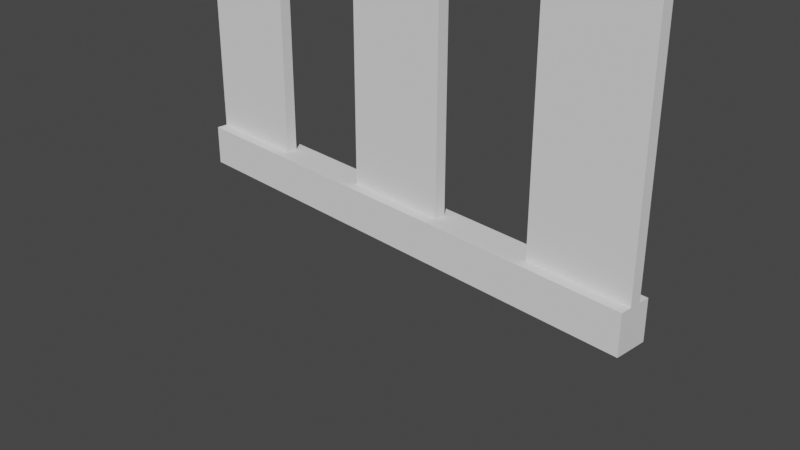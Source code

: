 # Source: kazda--test.blend  (saved by Blender 3.3.6; exported with 4.5.12 LTS)
import bpy
from mathutils import Matrix  # noqa: F401  (used for matrix-valued properties, if any)

bpy.ops.wm.read_factory_settings(use_empty=True)
scene = bpy.context.scene
scene.name = 'Scene'

# ---- collections
col_collection = bpy.data.collections.new('Collection'); scene.collection.children.link(col_collection)

# ---- world
world_world = bpy.data.worlds.new('World'); scene.world = world_world
world_world.use_nodes = True; world_world.node_tree.nodes.clear()
_N = world_world.node_tree.nodes; _L = world_world.node_tree.links
n0 = _N.new('ShaderNodeOutputWorld'); n0.name = 'World Output'; n0.location = (300, 300)
n1 = _N.new('ShaderNodeBackground'); n1.name = 'Background'; n1.location = (10, 300)
n1.inputs[0].default_value = (0.05088, 0.05088, 0.05088, 1.0)
_L.new(n1.outputs[0], n0.inputs[0])
n0.is_active_output = True
world_world.color = (0.05088, 0.05088, 0.05088)
world_world.use_sun_shadow = False
world_world.sun_shadow_jitter_overblur = 0.0

# ---- cameras
cam_camera = bpy.data.cameras.new('Camera')
cam_camera.clip_end = 100.0
cam_camera.ortho_scale = 7.314

# ---- meshes
me_cube = bpy.data.meshes.new('Cube')
me_cube.from_pydata([(-2.878, -0.1841, -1.89), (-2.878, -0.1841, -2.327), (-2.878, 0.1841, -1.89), (-2.878, 0.1841, -2.327), (2.878, -0.1841, -1.89), (2.878, -0.1841, -2.327), (2.878, 0.1841, -1.89), (2.878, 0.1841, -2.327), (1.727, 0.1841, -1.89), (0.5755, 0.1841, -1.89), (-0.5755, 0.1841, -1.89), (-1.727, 0.1841, -1.89), (-1.727, 0.1841, -2.327), (-0.5755, 0.1841, -2.327), (0.5755, 0.1841, -2.327), (1.727, 0.1841, -2.327), (-1.727, -0.1841, -1.89), (-0.5755, -0.1841, -1.89), (0.5755, -0.1841, -1.89), (1.727, -0.1841, -1.89), (1.727, -0.1841, -2.327), (0.5755, -0.1841, -2.327), (-0.5755, -0.1841, -2.327), (-1.727, -0.1841, -2.327), (-2.878, 0.06135, -1.89), (-2.878, -0.06135, -1.89), (-2.878, -0.06135, -2.327), (-2.878, 0.06135, -2.327), (2.878, -0.06135, -1.89), (2.878, 0.06135, -1.89), (2.878, 0.06135, -2.327), (2.878, -0.06135, -2.327), (1.727, 0.06135, -2.327), (1.727, -0.06135, -2.327), (0.5755, 0.06135, -2.327), (0.5755, -0.06135, -2.327), (-0.5755, 0.06135, -2.327), (-0.5755, -0.06135, -2.327), (-1.727, 0.06135, -2.327), (-1.727, -0.06135, -2.327), (-1.727, 0.06135, -1.89), (-1.727, -0.06135, -1.89), (-0.5755, 0.06135, -1.89), (-0.5755, -0.06135, -1.89), (0.5755, 0.06135, -1.89), (0.5755, -0.06135, -1.89), (1.727, 0.06135, -1.89), (1.727, -0.06135, -1.89), (-2.878, 0.06135, 1.287), (-2.878, -0.06135, 1.287), (2.878, -0.06135, 1.287), (2.878, 0.06135, 1.287), (-1.727, 0.06135, 1.287), (-1.727, -0.06135, 1.287), (-0.5755, 0.06135, 1.287), (-0.5755, -0.06135, 1.287), (0.5755, 0.06135, 1.287), (0.5755, -0.06135, 1.287), (1.727, 0.06135, 1.287), (1.727, -0.06135, 1.287), (-2.878, 0.1841, 1.287), (-2.878, -0.1841, 1.287), (2.878, -0.1841, 1.287), (2.878, 0.1841, 1.287), (-1.727, 0.1841, 1.287), (-1.727, -0.1841, 1.287), (-0.5755, 0.1841, 1.287), (-0.5755, -0.1841, 1.287), (0.5755, 0.1841, 1.287), (0.5755, -0.1841, 1.287), (1.727, 0.1841, 1.287), (1.727, -0.1841, 1.287), (-2.878, 0.1841, 1.287), (-2.878, -0.1841, 1.287), (2.878, -0.1841, 1.287), (2.878, 0.1841, 1.287), (-1.727, 0.1841, 1.287), (-1.727, -0.1841, 1.287), (-0.5755, 0.1841, 1.287), (-0.5755, -0.1841, 1.287), (0.5755, 0.1841, 1.287), (0.5755, -0.1841, 1.287), (1.727, 0.1841, 1.287), (1.727, -0.1841, 1.287), (-2.878, 0.06135, 1.96), (-2.878, -0.06135, 1.96), (2.878, -0.06135, 1.96), (2.878, 0.06135, 1.96), (-2.878, 0.1841, 1.96), (-2.878, -0.1841, 1.96), (2.878, -0.1841, 1.96), (2.878, 0.1841, 1.96), (-2.878, 0.1841, 1.96), (-2.878, -0.1841, 1.96), (2.878, -0.1841, 1.96), (2.878, 0.1841, 1.96), (-1.727, 0.1841, 1.96), (-1.727, -0.1841, 1.96), (-0.5755, 0.1841, 1.96), (-0.5755, -0.1841, 1.96), (0.5755, 0.1841, 1.96), (0.5755, -0.1841, 1.96), (1.727, 0.1841, 1.96), (1.727, -0.1841, 1.96), (-1.727, 0.06135, 1.96), (-0.5755, 0.06135, 1.96), (0.5755, 0.06135, 1.96), (1.727, 0.06135, 1.96), (-1.727, -0.06135, 1.96), (-0.5755, -0.06135, 1.96), (0.5755, -0.06135, 1.96), (1.727, -0.06135, 1.96)], [], [(24, 2, 3, 27), (8, 6, 7, 15), (28, 4, 5, 31), (16, 0, 1, 23), (47, 19, 4, 28), (39, 23, 1, 26), (31, 5, 20, 33), (33, 20, 21, 35), (35, 21, 22, 37), (37, 22, 23, 39), (25, 0, 16, 41), (41, 16, 17, 43), (43, 17, 18, 45), (45, 18, 19, 47), (4, 19, 20, 5), (19, 18, 21, 20), (18, 17, 22, 21), (17, 16, 23, 22), (2, 11, 12, 3), (11, 10, 13, 12), (10, 9, 14, 13), (9, 8, 15, 14), (9, 44, 46, 8), (44, 45, 47, 46), (10, 42, 44, 9), (46, 58, 51, 29), (11, 40, 42, 10), (40, 41, 43, 42), (2, 24, 40, 11), (25, 49, 48, 24), (13, 36, 38, 12), (36, 37, 39, 38), (14, 34, 36, 13), (34, 35, 37, 36), (15, 32, 34, 14), (32, 33, 35, 34), (7, 30, 32, 15), (30, 31, 33, 32), (12, 38, 27, 3), (38, 39, 26, 27), (8, 46, 29, 6), (44, 56, 57, 45), (6, 29, 30, 7), (29, 28, 31, 30), (0, 25, 26, 1), (25, 24, 27, 26), (50, 62, 71, 59), (52, 64, 66, 54), (57, 69, 67, 55), (29, 51, 50, 28), (43, 55, 54, 42), (28, 50, 59, 47), (42, 54, 56, 44), (47, 59, 58, 46), (24, 48, 52, 40), (45, 57, 55, 43), (40, 52, 53, 41), (41, 53, 49, 25), (54, 55, 53, 52), (58, 59, 57, 56), (55, 67, 65, 53), (48, 60, 64, 52), (53, 65, 61, 49), (56, 68, 70, 58), (54, 66, 68, 56), (59, 71, 69, 57), (58, 70, 63, 51), (65, 77, 73, 61), (66, 78, 80, 68), (67, 79, 77, 65), (70, 82, 75, 63), (69, 81, 79, 67), (68, 80, 82, 70), (62, 74, 83, 71), (60, 72, 76, 64), (71, 83, 81, 69), (64, 76, 78, 66), (62, 90, 94, 74), (61, 89, 85, 49), (73, 93, 89, 61), (82, 102, 95, 75), (74, 94, 103, 83), (60, 88, 92, 72), (76, 96, 98, 78), (63, 91, 87, 51), (50, 86, 90, 62), (79, 99, 97, 77), (78, 98, 100, 80), (80, 100, 102, 82), (81, 101, 99, 79), (75, 95, 91, 63), (83, 103, 101, 81), (49, 85, 84, 48), (72, 92, 96, 76), (48, 84, 88, 60), (51, 87, 86, 50), (77, 97, 93, 73), (107, 111, 86, 87), (85, 108, 104, 84), (104, 108, 109, 105), (105, 109, 110, 106), (106, 110, 111, 107), (90, 86, 111, 103, 94), (103, 111, 110, 101), (101, 110, 109, 99), (99, 109, 108, 97), (97, 108, 85, 93), (85, 89, 93), (95, 102, 107, 87), (102, 100, 106, 107), (100, 98, 105, 106), (98, 96, 104, 105), (96, 92, 84, 104)])
_uv = me_cube.uv_layers.new(name='UVMap')
_uv.uv.foreach_set('vector', [0.5432, 0.5979, 0.5284, 0.5979, 0.5284, 0.5452, 0.5432, 0.5452, 0.7698, 0.1388, 0.7698, 0.0, 0.8225, 0.0, 0.8225, 0.1388, 0.5875, 0.4358, 0.5727, 0.4358, 0.5727, 0.3831, 0.5875, 0.3831, 0.7171, 0.1388, 0.7171, 0.0, 0.7698, 0.0, 0.7698, 0.1388, 0.8817, 0.1388, 0.8669, 0.1388, 0.8669, 0.0, 0.8817, 0.0, 0.926, 0.1388, 0.9112, 0.1388, 0.9112, 0.0, 0.926, 0.0, 0.926, 0.6938, 0.9112, 0.6938, 0.9112, 0.5551, 0.926, 0.5551, 0.926, 0.5551, 0.9112, 0.5551, 0.9112, 0.4163, 0.926, 0.4163, 0.926, 0.4163, 0.9112, 0.4163, 0.9112, 0.2775, 0.926, 0.2775, 0.926, 0.2775, 0.9112, 0.2775, 0.9112, 0.1388, 0.926, 0.1388, 0.8817, 0.6938, 0.8669, 0.6938, 0.8669, 0.5551, 0.8817, 0.5551, 0.8817, 0.5551, 0.8669, 0.5551, 0.8669, 0.4163, 0.8817, 0.4163, 0.8817, 0.4163, 0.8669, 0.4163, 0.8669, 0.2775, 0.8817, 0.2775, 0.8817, 0.2775, 0.8669, 0.2775, 0.8669, 0.1388, 0.8817, 0.1388, 0.7171, 0.6938, 0.7171, 0.5551, 0.7698, 0.5551, 0.7698, 0.6938, 0.7171, 0.5551, 0.7171, 0.4163, 0.7698, 0.4163, 0.7698, 0.5551, 0.7171, 0.4163, 0.7171, 0.2775, 0.7698, 0.2775, 0.7698, 0.4163, 0.7171, 0.2775, 0.7171, 0.1388, 0.7698, 0.1388, 0.7698, 0.2775, 0.7698, 0.6938, 0.7698, 0.5551, 0.8225, 0.5551, 0.8225, 0.6938, 0.7698, 0.5551, 0.7698, 0.4163, 0.8225, 0.4163, 0.8225, 0.5551, 0.7698, 0.4163, 0.7698, 0.2775, 0.8225, 0.2775, 0.8225, 0.4163, 0.7698, 0.2775, 0.7698, 0.1388, 0.8225, 0.1388, 0.8225, 0.2775, 0.9112, 0.2775, 0.8965, 0.2775, 0.8965, 0.1388, 0.9112, 0.1388, 0.8965, 0.2775, 0.8817, 0.2775, 0.8817, 0.1388, 0.8965, 0.1388, 0.9112, 0.4163, 0.8965, 0.4163, 0.8965, 0.2775, 0.9112, 0.2775, 0.4396, 0.3831, 0.4396, 0.7662, 0.3008, 0.7662, 0.3008, 0.3831, 0.9112, 0.5551, 0.8965, 0.5551, 0.8965, 0.4163, 0.9112, 0.4163, 0.8965, 0.5551, 0.8817, 0.5551, 0.8817, 0.4163, 0.8965, 0.4163, 0.9112, 0.6938, 0.8965, 0.6938, 0.8965, 0.5551, 0.9112, 0.5551, 0.5284, 0.3831, 0.5284, 0.7662, 0.5136, 0.7662, 0.5136, 0.3831, 0.9556, 0.2775, 0.9408, 0.2775, 0.9408, 0.1388, 0.9556, 0.1388, 0.9408, 0.2775, 0.926, 0.2775, 0.926, 0.1388, 0.9408, 0.1388, 0.9556, 0.4163, 0.9408, 0.4163, 0.9408, 0.2775, 0.9556, 0.2775, 0.9408, 0.4163, 0.926, 0.4163, 0.926, 0.2775, 0.9408, 0.2775, 0.9556, 0.5551, 0.9408, 0.5551, 0.9408, 0.4163, 0.9556, 0.4163, 0.9408, 0.5551, 0.926, 0.5551, 0.926, 0.4163, 0.9408, 0.4163, 0.9556, 0.6938, 0.9408, 0.6938, 0.9408, 0.5551, 0.9556, 0.5551, 0.9408, 0.6938, 0.926, 0.6938, 0.926, 0.5551, 0.9408, 0.5551, 0.9556, 0.1388, 0.9408, 0.1388, 0.9408, 0.0, 0.9556, 0.0, 0.9408, 0.1388, 0.926, 0.1388, 0.926, 0.0, 0.9408, 0.0, 0.9112, 0.1388, 0.8965, 0.1388, 0.8965, 0.0, 0.9112, 0.0, 0.5136, 0.3831, 0.5136, 0.7662, 0.4988, 0.7662, 0.4988, 0.3831, 0.6171, 0.4358, 0.6023, 0.4358, 0.6023, 0.3831, 0.6171, 0.3831, 0.6023, 0.4358, 0.5875, 0.4358, 0.5875, 0.3831, 0.6023, 0.3831, 0.5727, 0.5979, 0.558, 0.5979, 0.558, 0.5452, 0.5727, 0.5452, 0.558, 0.5979, 0.5432, 0.5979, 0.5432, 0.5452, 0.558, 0.5452, 0.8373, 0.6938, 0.8225, 0.6938, 0.8225, 0.5551, 0.8373, 0.5551, 0.8521, 0.1388, 0.8669, 0.1388, 0.8669, 0.2775, 0.8521, 0.2775, 0.8373, 0.4163, 0.8225, 0.4163, 0.8225, 0.2775, 0.8373, 0.2775, 0.484, 0.3831, 0.484, 0.7662, 0.4692, 0.7662, 0.4692, 0.3831, 0.4692, 0.3831, 0.4692, 0.7662, 0.4544, 0.7662, 0.4544, 0.3831, 0.4396, 0.0, 0.4396, 0.3831, 0.3008, 0.3831, 0.3008, 0.0, 0.7171, 0.0, 0.7171, 0.3831, 0.5784, 0.3831, 0.5784, 0.0, 0.4544, 0.3831, 0.4544, 0.7662, 0.4396, 0.7662, 0.4396, 0.3831, 0.3008, 0.0, 0.3008, 0.3831, 0.1621, 0.3831, 0.1621, 0.0, 0.5784, 0.0, 0.5784, 0.3831, 0.4396, 0.3831, 0.4396, 0.0, 0.4988, 0.3831, 0.4988, 0.7662, 0.484, 0.7662, 0.484, 0.3831, 0.3008, 0.3831, 0.3008, 0.7662, 0.1621, 0.7662, 0.1621, 0.3831, 0.8521, 0.2775, 0.8373, 0.2775, 0.8373, 0.1388, 0.8521, 0.1388, 0.8521, 0.5551, 0.8373, 0.5551, 0.8373, 0.4163, 0.8521, 0.4163, 0.8373, 0.2775, 0.8225, 0.2775, 0.8225, 0.1388, 0.8373, 0.1388, 0.8521, 0.0, 0.8669, 0.0, 0.8669, 0.1388, 0.8521, 0.1388, 0.8373, 0.1388, 0.8225, 0.1388, 0.8225, 0.0, 0.8373, 0.0, 0.8521, 0.4163, 0.8669, 0.4163, 0.8669, 0.5551, 0.8521, 0.5551, 0.8521, 0.2775, 0.8669, 0.2775, 0.8669, 0.4163, 0.8521, 0.4163, 0.8373, 0.5551, 0.8225, 0.5551, 0.8225, 0.4163, 0.8373, 0.4163, 0.8521, 0.5551, 0.8669, 0.5551, 0.8669, 0.6938, 0.8521, 0.6938, 0.4396, 0.3831, 0.4396, 0.3831, 0.4396, 0.3831, 0.4396, 0.3831, 0.4396, 0.3831, 0.4396, 0.3831, 0.4396, 0.3831, 0.4396, 0.3831, 0.4396, 0.3831, 0.4396, 0.3831, 0.4396, 0.3831, 0.4396, 0.3831, 0.4396, 0.3831, 0.4396, 0.3831, 0.4396, 0.3831, 0.4396, 0.3831, 0.4396, 0.3831, 0.4396, 0.3831, 0.4396, 0.3831, 0.4396, 0.3831, 0.4396, 0.3831, 0.4396, 0.3831, 0.4396, 0.3831, 0.4396, 0.3831, 0.4396, 0.3831, 0.4396, 0.3831, 0.4396, 0.3831, 0.4396, 0.3831, 0.4396, 0.3831, 0.4396, 0.3831, 0.4396, 0.3831, 0.4396, 0.3831, 0.4396, 0.3831, 0.4396, 0.3831, 0.4396, 0.3831, 0.4396, 0.3831, 0.4396, 0.3831, 0.4396, 0.3831, 0.4396, 0.3831, 0.4396, 0.3831, 0.4396, 0.3831, 0.4396, 0.3831, 0.4396, 0.3831, 0.4396, 0.3831, 0.5727, 0.3831, 0.5727, 0.4641, 0.558, 0.4641, 0.558, 0.3831, 0.4396, 0.3831, 0.4396, 0.3831, 0.4396, 0.3831, 0.4396, 0.3831, 0.1621, 0.1388, 0.08104, 0.1388, 0.08104, 0.0, 0.1621, 0.0, 0.08104, 0.6938, 0.0, 0.6938, 0.0, 0.5551, 0.08104, 0.5551, 0.4396, 0.3831, 0.4396, 0.3831, 0.4396, 0.3831, 0.4396, 0.3831, 0.1621, 0.5551, 0.08104, 0.5551, 0.08104, 0.4163, 0.1621, 0.4163, 0.5727, 0.4641, 0.5727, 0.5452, 0.558, 0.5452, 0.558, 0.4641, 0.5432, 0.4641, 0.5432, 0.5452, 0.5284, 0.5452, 0.5284, 0.4641, 0.08104, 0.2775, 0.0, 0.2775, 0.0, 0.1388, 0.08104, 0.1388, 0.1621, 0.4163, 0.08104, 0.4163, 0.08104, 0.2775, 0.1621, 0.2775, 0.1621, 0.2775, 0.08104, 0.2775, 0.08104, 0.1388, 0.1621, 0.1388, 0.08104, 0.4163, 0.0, 0.4163, 0.0, 0.2775, 0.08104, 0.2775, 0.4396, 0.3831, 0.4396, 0.3831, 0.4396, 0.3831, 0.4396, 0.3831, 0.08104, 0.5551, 0.0, 0.5551, 0.0, 0.4163, 0.08104, 0.4163, 0.558, 0.3831, 0.558, 0.4641, 0.5432, 0.4641, 0.5432, 0.3831, 0.1621, 0.6938, 0.08104, 0.6938, 0.08104, 0.5551, 0.1621, 0.5551, 0.5432, 0.3831, 0.5432, 0.4641, 0.5284, 0.4641, 0.5284, 0.3831, 0.558, 0.4641, 0.558, 0.5452, 0.5432, 0.5452, 0.5432, 0.4641, 0.08104, 0.1388, 0.0, 0.1388, 0.0, 0.0, 0.08104, 0.0, 0.9852, 0.1388, 0.9704, 0.1388, 0.9704, 0.0, 0.9852, 0.0, 0.9704, 0.6938, 0.9704, 0.5551, 0.9852, 0.5551, 0.9852, 0.6938, 0.9852, 0.5551, 0.9704, 0.5551, 0.9704, 0.4163, 0.9852, 0.4163, 0.9852, 0.4163, 0.9704, 0.4163, 0.9704, 0.2775, 0.9852, 0.2775, 0.9852, 0.2775, 0.9704, 0.2775, 0.9704, 0.1388, 0.9852, 0.1388, 0.9556, 0.0, 0.9704, 0.0, 0.9704, 0.1388, 0.9556, 0.1388, 0.9556, 0.0, 0.9556, 0.1388, 0.9704, 0.1388, 0.9704, 0.2775, 0.9556, 0.2775, 0.9556, 0.2775, 0.9704, 0.2775, 0.9704, 0.4163, 0.9556, 0.4163, 0.9556, 0.4163, 0.9704, 0.4163, 0.9704, 0.5551, 0.9556, 0.5551, 0.9556, 0.5551, 0.9704, 0.5551, 0.9704, 0.6938, 0.9556, 0.6938, 0.4396, 0.3831, 0.4396, 0.3831, 0.4396, 0.3831, 1.0, 0.0, 1.0, 0.1388, 0.9852, 0.1388, 0.9852, 0.0, 1.0, 0.1388, 1.0, 0.2775, 0.9852, 0.2775, 0.9852, 0.1388, 1.0, 0.2775, 1.0, 0.4163, 0.9852, 0.4163, 0.9852, 0.2775, 1.0, 0.4163, 1.0, 0.5551, 0.9852, 0.5551, 0.9852, 0.4163, 1.0, 0.5551, 1.0, 0.6938, 0.9852, 0.6938, 0.9852, 0.5551])
me_cube.update()

# ---- objects
ob_camera = bpy.data.objects.new('Camera', cam_camera)
ob_cube = bpy.data.objects.new('Cube', me_cube)

# ---- transforms, parenting, visibility, modifiers, constraints
ob_camera.location = (7.359, -6.926, 4.958)
ob_camera.rotation_euler = (1.109, 0.0, 0.8149)
ob_camera.lock_rotations_4d = False
ob_camera.empty_display_type = 'ARROWS'
ob_camera.color = (0.0, 0.0, 0.0, 0.0)
ob_camera.display_type = 'WIRE'
ob_camera.lineart.crease_threshold = 0.0
ob_cube.location = (7.451e-09, 6.652e-11, 2.109)

# ---- collection membership
col_collection.objects.link(ob_camera)
col_collection.objects.link(ob_cube)

# ---- scene / render settings (as saved in the file)
scene.camera = ob_camera
scene.frame_start = 1; scene.frame_end = 250; scene.frame_set(1)
scene.render.engine = 'CYCLES'
scene.render.image_settings.file_format = 'OPEN_EXR'
scene.render.image_settings.color_depth = '32'
scene.cycles.samples = 256
scene.cycles.sampling_pattern = 'TABULATED_SOBOL'
scene.cycles.use_light_tree = False
scene.cycles.use_auto_tile = False
scene.view_settings.view_transform = 'Filmic'
bpy.context.view_layer.update()

# ---- added for rendering (the .blend has no usable light): sun
light_auto_sun = bpy.data.lights.new('AutoSun', 'SUN')
light_auto_sun.energy = 3.0
light_auto_sun.angle = 0.0523599
ob_auto_sun = bpy.data.objects.new('AutoSun', light_auto_sun)
scene.collection.objects.link(ob_auto_sun)
ob_auto_sun.rotation_euler = (0.872665, 0.174533, 0.523599)
bpy.context.view_layer.update()

